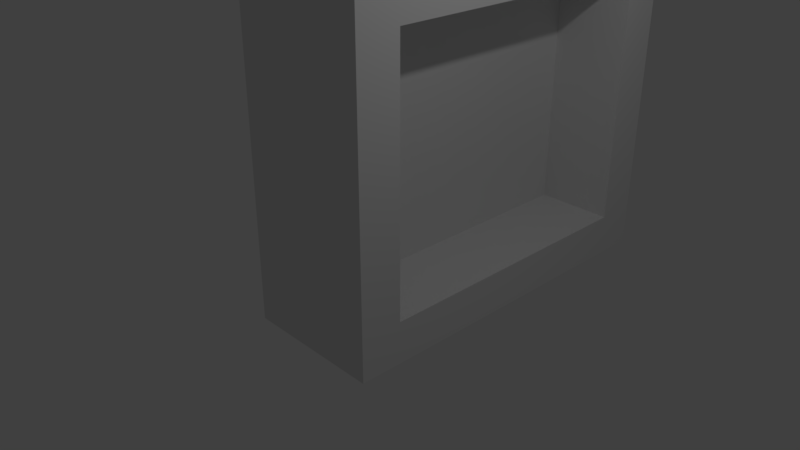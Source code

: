 # Source: Windows.blend  (saved by Blender 2.79.0; exported with 4.5.12 LTS)
import bpy
from mathutils import Matrix  # noqa: F401  (used for matrix-valued properties, if any)

bpy.ops.wm.read_factory_settings(use_empty=True)
scene = bpy.context.scene
scene.name = 'Scene'

# ---- collections
col_collection_1 = bpy.data.collections.new('Collection 1'); scene.collection.children.link(col_collection_1)

# ---- materials (node trees are filled in below, after node groups)
mat_material = bpy.data.materials.new('Material')
mat_material.alpha_threshold = 0.0
mat_material.use_transparent_shadow = False
mat_material.roughness = 0.5
mat_material.line_color = (0.0, 0.0, 0.0, 1.0)

# ---- material node trees

# ---- world
world_world = bpy.data.worlds.new('World'); scene.world = world_world
world_world.color = (0.05088, 0.05088, 0.05088)
world_world.use_sun_shadow = False
world_world.sun_shadow_jitter_overblur = 0.0
world_world.cycles.sampling_method = 'MANUAL'

# ---- cameras
cam_camera = bpy.data.cameras.new('Camera')
cam_camera.clip_end = 100.0
cam_camera.lens = 35.0
cam_camera.sensor_width = 32.0
cam_camera.sensor_height = 18.0
cam_camera.ortho_scale = 7.314
cam_camera.dof.focus_distance = 0.0
cam_camera.dof.aperture_fstop = 128.0

# ---- lights
light_lamp = bpy.data.lights.new('Lamp', 'POINT')
light_lamp.transmission_factor = 0.0
light_lamp.cutoff_distance = 30.0
light_lamp.energy = 100.0
light_lamp.shadow_buffer_clip_start = 1.001
light_lamp.shadow_soft_size = 0.1
light_lamp.shadow_maximum_resolution = 0.006
light_lamp.use_absolute_resolution = True

# ---- meshes
me_cube = bpy.data.meshes.new('Cube')
me_cube.from_pydata([(1.0, 3.808, -0.3954), (1.0, -0.3954, -0.3954), (-1.0, -1.0, -1.0), (-1.0, 4.412, -1.0), (1.0, 3.808, 3.181), (1.0, -0.3954, 3.181), (-1.0, -1.0, 3.786), (-1.0, 4.412, 3.786), (1.0, 4.412, -1.0), (1.0, -1.0, -1.0), (1.0, 4.412, 3.786), (1.0, -1.0, 3.786), (-0.1318, 3.808, -0.3954), (-0.1318, -0.3954, -0.3954), (-0.1318, 3.808, 3.181), (-0.1318, -0.3954, 3.181)], [], [(8, 9, 2, 3), (10, 7, 6, 11), (5, 1, 13, 15), (9, 11, 6, 2), (2, 6, 7, 3), (10, 8, 3, 7), (0, 1, 9, 8), (4, 0, 8, 10), (1, 5, 11, 9), (5, 4, 10, 11), (12, 14, 15, 13), (1, 0, 12, 13), (4, 5, 15, 14), (0, 4, 14, 12)])
_uv = me_cube.uv_layers.new(name='UVMap')
_uv.uv.foreach_set('vector', [0.8197, 0.2537, 0.8197, 0.1562, 0.8497, 0.1562, 0.8497, 0.2537, 0.8197, 0.2537, 0.7896, 0.2537, 0.7896, 0.1562, 0.8197, 0.1562, 0.9138, 0.2207, 0.9138, 0.1562, 0.9308, 0.1562, 0.9308, 0.2207, 0.8497, 0.2424, 0.8497, 0.1563, 0.8798, 0.1562, 0.8798, 0.2424, 0.8797, 0.1562, 0.8078, 0.1562, 0.8078, 0.05877, 0.8797, 0.05877, 0.8797, 0.145, 0.8797, 0.05877, 0.9098, 0.05877, 0.9098, 0.145, 0.7987, 0.1454, 0.7987, 0.06966, 0.8078, 0.05877, 0.8078, 0.1562, 0.7449, 0.1454, 0.7987, 0.1454, 0.8078, 0.1562, 0.7359, 0.1562, 0.7987, 0.06966, 0.7449, 0.06966, 0.7359, 0.05877, 0.8078, 0.05877, 0.7449, 0.06966, 0.7449, 0.1454, 0.7359, 0.1562, 0.7359, 0.05877, 0.7896, 0.2319, 0.7359, 0.2319, 0.7359, 0.1563, 0.7896, 0.1562, 0.8968, 0.2319, 0.8968, 0.1562, 0.9138, 0.1562, 0.9138, 0.2319, 0.8968, 0.1562, 0.8968, 0.2319, 0.8798, 0.2319, 0.8798, 0.1562, 0.9098, 0.1232, 0.9098, 0.05877, 0.9268, 0.05877, 0.9268, 0.1232])
me_cube.materials.append(mat_material)
me_cube.use_remesh_preserve_volume = False
me_cube.use_remesh_preserve_attributes = False
me_cube.use_mirror_vertex_groups = False
me_cube.update()

# ---- objects
ob_cube = bpy.data.objects.new('Cube', me_cube)
ob_lamp = bpy.data.objects.new('Lamp', light_lamp)
ob_camera = bpy.data.objects.new('Camera', cam_camera)

# ---- transforms, parenting, visibility, modifiers, constraints
ob_cube.location = (0.0, 0.0, 0.0)
ob_cube.lock_rotations_4d = False
ob_cube.empty_display_type = 'ARROWS'
ob_cube.lineart.crease_threshold = 0.0
ob_lamp.location = (4.076, 1.005, 5.904)
ob_lamp.rotation_euler = (0.6503, 0.05522, 1.866)
ob_lamp.lock_rotations_4d = False
ob_lamp.empty_display_type = 'ARROWS'
ob_lamp.color = (0.0, 0.0, 0.0, 0.0)
ob_lamp.lineart.crease_threshold = 0.0
ob_camera.location = (7.481, -6.508, 5.344)
ob_camera.rotation_euler = (1.109, 0.0, 0.8149)
ob_camera.lock_rotations_4d = False
ob_camera.empty_display_type = 'ARROWS'
ob_camera.color = (0.0, 0.0, 0.0, 0.0)
ob_camera.display_type = 'WIRE'
ob_camera.lineart.crease_threshold = 0.0

# ---- collection membership
col_collection_1.objects.link(ob_cube)
col_collection_1.objects.link(ob_lamp)
col_collection_1.objects.link(ob_camera)

# ---- scene / render settings (as saved in the file)
scene.camera = ob_camera
scene.frame_start = 1; scene.frame_end = 250; scene.frame_set(1)
scene.render.engine = 'BLENDER_EEVEE_NEXT'
scene.render.resolution_percentage = 50
scene.render.dither_intensity = 0.0
scene.cycles.use_denoising = False
scene.cycles.samples = 128
scene.cycles.sampling_pattern = 'TABULATED_SOBOL'
scene.cycles.use_adaptive_sampling = False
scene.cycles.use_light_tree = False
scene.cycles.blur_glossy = 0.0
scene.cycles.sample_clamp_indirect = 0.0
scene.view_settings.view_transform = 'Standard'
bpy.context.view_layer.update()

